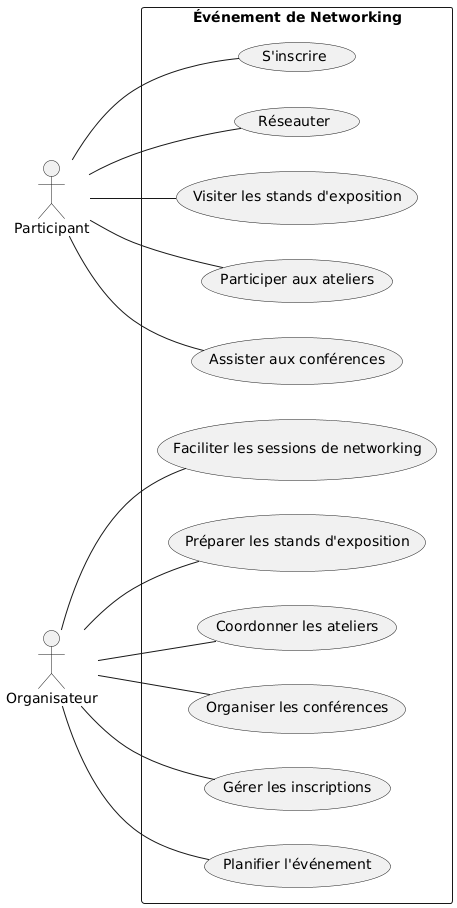

The diagram above was rendered by PlantUML. Its source (embedded in the PNG):
@startuml
left to right direction
actor Participant as P
actor Organisateur as O
rectangle "Événement de Networking" {
  P -- (S'inscrire)
  P -- (Assister aux conférences)
  P -- (Participer aux ateliers)
  P -- (Visiter les stands d'exposition)
  P -- (Réseauter)
  O -- (Planifier l'événement)
  O -- (Gérer les inscriptions)
  O -- (Organiser les conférences)
  O -- (Coordonner les ateliers)
  O -- (Préparer les stands d'exposition)
  O -- (Faciliter les sessions de networking)
}
@enduml